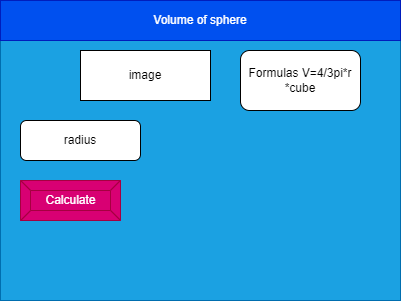

The diagram above was exported from draw.io. Its source (the exported page's mxGraphModel, read from the mxfile embedded in the PNG):
<mxGraphModel dx="1074" dy="741" grid="1" gridSize="10" guides="1" tooltips="1" connect="1" arrows="1" fold="1" page="1" pageScale="1" pageWidth="850" pageHeight="1100" math="0" shadow="0">
  <root>
    <mxCell id="0" />
    <mxCell id="1" parent="0" />
    <mxCell id="2" value="" style="rounded=0;whiteSpace=wrap;html=1;fillColor=#1ba1e2;fontColor=#ffffff;strokeColor=#006EAF;" parent="1" vertex="1">
      <mxGeometry x="80" y="80" width="400" height="300" as="geometry" />
    </mxCell>
    <mxCell id="3" value="Volume of sphere" style="rounded=0;whiteSpace=wrap;html=1;fillColor=#0050ef;fontColor=#ffffff;strokeColor=#001DBC;" parent="1" vertex="1">
      <mxGeometry x="80" y="80" width="400" height="40" as="geometry" />
    </mxCell>
    <mxCell id="6" value="Calculate" style="labelPosition=center;verticalLabelPosition=middle;align=center;html=1;shape=mxgraph.basic.button;dx=10;fillColor=#d80073;fontColor=#ffffff;strokeColor=#A50040;" parent="1" vertex="1">
      <mxGeometry x="100" y="260" width="100" height="40" as="geometry" />
    </mxCell>
    <mxCell id="7" value="radius" style="rounded=1;whiteSpace=wrap;html=1;" vertex="1" parent="1">
      <mxGeometry x="100" y="200" width="120" height="40" as="geometry" />
    </mxCell>
    <mxCell id="8" value="image&lt;br&gt;" style="rounded=0;whiteSpace=wrap;html=1;" vertex="1" parent="1">
      <mxGeometry x="160" y="130" width="130" height="50" as="geometry" />
    </mxCell>
    <mxCell id="10" value="Formulas V=4/3pi*r *cube" style="rounded=1;whiteSpace=wrap;html=1;" vertex="1" parent="1">
      <mxGeometry x="320" y="130" width="120" height="60" as="geometry" />
    </mxCell>
  </root>
</mxGraphModel>